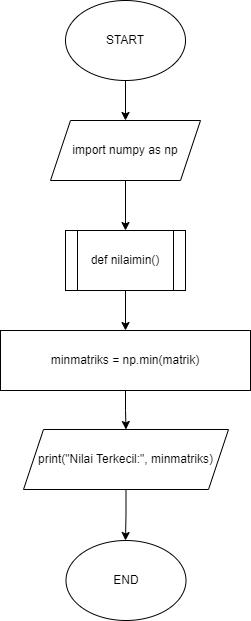

The diagram above was exported from draw.io. Its source (the exported page's mxGraphModel, read from the mxfile embedded in the PNG):
<mxGraphModel dx="351" dy="593" grid="1" gridSize="10" guides="1" tooltips="1" connect="1" arrows="1" fold="1" page="1" pageScale="1" pageWidth="827" pageHeight="1169" math="0" shadow="0">
  <root>
    <mxCell id="0" />
    <mxCell id="1" parent="0" />
    <mxCell id="isKPAlymkGlrI4-_QIXI-15" value="" style="edgeStyle=orthogonalEdgeStyle;rounded=0;orthogonalLoop=1;jettySize=auto;html=1;" edge="1" parent="1" source="isKPAlymkGlrI4-_QIXI-1" target="isKPAlymkGlrI4-_QIXI-14">
      <mxGeometry relative="1" as="geometry" />
    </mxCell>
    <mxCell id="isKPAlymkGlrI4-_QIXI-1" value="START" style="ellipse;whiteSpace=wrap;html=1;" vertex="1" parent="1">
      <mxGeometry x="350" y="280" width="120" height="80" as="geometry" />
    </mxCell>
    <mxCell id="isKPAlymkGlrI4-_QIXI-7" value="" style="edgeStyle=orthogonalEdgeStyle;rounded=0;orthogonalLoop=1;jettySize=auto;html=1;" edge="1" parent="1" source="isKPAlymkGlrI4-_QIXI-2" target="isKPAlymkGlrI4-_QIXI-6">
      <mxGeometry relative="1" as="geometry" />
    </mxCell>
    <mxCell id="isKPAlymkGlrI4-_QIXI-2" value="def nilaimin()" style="shape=process;whiteSpace=wrap;html=1;backgroundOutline=1;" vertex="1" parent="1">
      <mxGeometry x="350" y="510" width="120" height="60" as="geometry" />
    </mxCell>
    <mxCell id="isKPAlymkGlrI4-_QIXI-9" value="" style="edgeStyle=orthogonalEdgeStyle;rounded=0;orthogonalLoop=1;jettySize=auto;html=1;" edge="1" parent="1" source="isKPAlymkGlrI4-_QIXI-6" target="isKPAlymkGlrI4-_QIXI-8">
      <mxGeometry relative="1" as="geometry" />
    </mxCell>
    <mxCell id="isKPAlymkGlrI4-_QIXI-6" value="minmatriks = np.min(matrik)" style="whiteSpace=wrap;html=1;" vertex="1" parent="1">
      <mxGeometry x="285" y="610" width="250" height="60" as="geometry" />
    </mxCell>
    <mxCell id="isKPAlymkGlrI4-_QIXI-11" value="" style="edgeStyle=orthogonalEdgeStyle;rounded=0;orthogonalLoop=1;jettySize=auto;html=1;" edge="1" parent="1" source="isKPAlymkGlrI4-_QIXI-8">
      <mxGeometry relative="1" as="geometry">
        <mxPoint x="410" y="820" as="targetPoint" />
      </mxGeometry>
    </mxCell>
    <mxCell id="isKPAlymkGlrI4-_QIXI-8" value="print(&quot;Nilai Terkecil:&quot;, minmatriks)" style="shape=parallelogram;perimeter=parallelogramPerimeter;whiteSpace=wrap;html=1;fixedSize=1;" vertex="1" parent="1">
      <mxGeometry x="308" y="709" width="205" height="60" as="geometry" />
    </mxCell>
    <mxCell id="isKPAlymkGlrI4-_QIXI-12" value="END" style="ellipse;whiteSpace=wrap;html=1;" vertex="1" parent="1">
      <mxGeometry x="350.5" y="820" width="120" height="80" as="geometry" />
    </mxCell>
    <mxCell id="isKPAlymkGlrI4-_QIXI-16" style="edgeStyle=orthogonalEdgeStyle;rounded=0;orthogonalLoop=1;jettySize=auto;html=1;entryX=0.5;entryY=0;entryDx=0;entryDy=0;" edge="1" parent="1" source="isKPAlymkGlrI4-_QIXI-14" target="isKPAlymkGlrI4-_QIXI-2">
      <mxGeometry relative="1" as="geometry" />
    </mxCell>
    <mxCell id="isKPAlymkGlrI4-_QIXI-14" value="import numpy as np" style="shape=parallelogram;perimeter=parallelogramPerimeter;whiteSpace=wrap;html=1;fixedSize=1;" vertex="1" parent="1">
      <mxGeometry x="335" y="400" width="150" height="60" as="geometry" />
    </mxCell>
  </root>
</mxGraphModel>